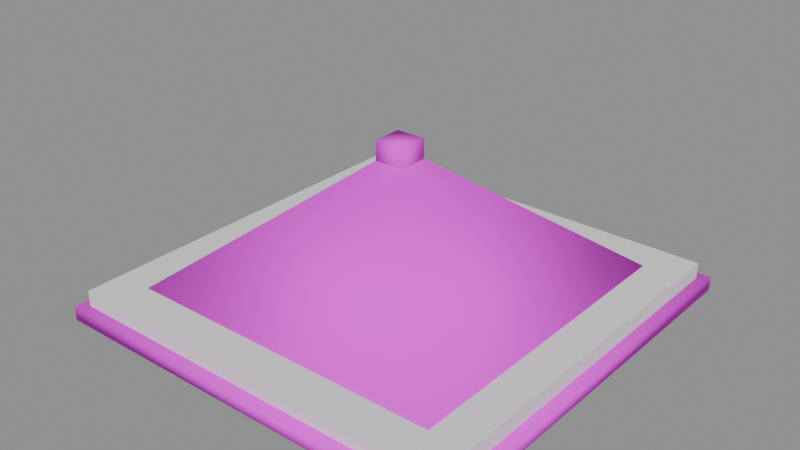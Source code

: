# Source: teto_madeira.blend  (saved by Blender 5.3.31; exported with 4.5.12 LTS)
import bpy
from mathutils import Matrix  # noqa: F401  (used for matrix-valued properties, if any)

bpy.ops.wm.read_factory_settings(use_empty=True)
scene = bpy.context.scene
scene.name = 'Scene'

# ---- images (referenced by path relative to the original .blend; pixels are not part of the script)
import os
ASSET_DIR = os.environ.get("B2B_ASSET_DIR", "")  # directory of the original .blend (textures are referenced by path, not embedded)
HERE = os.path.dirname(os.path.abspath(__file__))  # packed textures are extracted next to this script under _unpacked/

def load_image(name, relpath, width, height, colorspace="sRGB"):
    """Load a texture the original file referenced (path relative to the .blend, or extracted next to this script)."""
    p = next((c for c in (os.path.join(HERE, relpath), os.path.join(ASSET_DIR, relpath)) if relpath and os.path.exists(c)), "")
    if p:
        img = bpy.data.images.load(p, check_existing=True)
        img.name = name
    else:  # same state as the original file: an image datablock whose file is absent (Cycles renders it pink)
        img = bpy.data.images.new(name, width, height)
        img.source = "FILE"
        img.filepath = "//" + (relpath or name)
    img.colorspace_settings.name = colorspace
    return img
img_paleta_ventania_png = load_image('paleta_ventania.png', 'paleta_ventania.png', 1024, 1024, 'sRGB')

# ---- materials (node trees are filled in below, after node groups)
mat_m_paleta_ventania = bpy.data.materials.new('M_paleta_ventania')

# ---- material node trees
mat_m_paleta_ventania.use_nodes = True; mat_m_paleta_ventania.node_tree.nodes.clear()
_N = mat_m_paleta_ventania.node_tree.nodes; _L = mat_m_paleta_ventania.node_tree.links
n0 = _N.new('ShaderNodeBsdfPrincipled'); n0.name = 'Principled BSDF'; n0.location = (-200, 100)
n0.inputs[2].default_value = 1.0
n0.inputs[10].default_value = 0.005
n1 = _N.new('ShaderNodeOutputMaterial'); n1.name = 'Material Output'; n1.location = (200, 100)
n2 = _N.new('ShaderNodeTexImage'); n2.name = 'Image Texture'; n2.location = (0, 0)
n2.image = img_paleta_ventania_png
n2.interpolation = 'Closest'
_L.new(n0.outputs[0], n1.inputs[0])
_L.new(n2.outputs[0], n0.inputs[0])
n1.is_active_output = True

# ---- meshes
me_teto_madeira = bpy.data.meshes.new('teto_madeira')
me_teto_madeira.from_pydata([(-2.0, 2.0, -0.8), (2.0, 2.0, -0.8), (2.0, -2.0, -0.8), (-2.0, -2.0, -0.8), (0.0, 0.0, 0.8), (-2.1, -2.1, -0.8), (-2.1, -2.1, -0.66), (-2.1, 2.1, -0.8), (-2.1, 2.1, -0.66), (2.1, -2.1, -0.8), (2.1, -2.1, -0.66), (2.1, 2.1, -0.8), (2.1, 2.1, -0.66), (-0.15, -0.15, 0.625), (-0.15, -0.15, 0.875), (-0.15, 0.15, 0.625), (-0.15, 0.15, 0.875), (0.15, -0.15, 0.625), (0.15, -0.15, 0.875), (0.15, 0.15, 0.625), (0.15, 0.15, 0.875)], [], [(0, 4, 1), (1, 4, 2), (0, 1, 2, 3), (2, 4, 3), (3, 4, 0), (5, 6, 8, 7), (7, 8, 12, 11), (11, 12, 10, 9), (9, 10, 6, 5), (7, 11, 9, 5), (12, 8, 6, 10), (13, 14, 16, 15), (15, 16, 20, 19), (19, 20, 18, 17), (17, 18, 14, 13), (15, 19, 17, 13), (20, 16, 14, 18)])
me_teto_madeira.polygons.foreach_set('use_smooth', [True] * 17)
_k = set([(0, 1), (0, 3), (0, 4), (1, 2), (1, 4), (2, 3), (2, 4), (3, 4), (5, 6), (5, 7), (5, 9), (6, 8), (6, 10), (7, 8), (7, 11), (8, 12), (9, 10), (9, 11), (10, 12), (11, 12), (13, 14), (13, 15), (13, 17), (14, 16), (14, 18), (15, 16), (15, 19), (16, 20), (17, 18), (17, 19), (18, 20), (19, 20)])
me_teto_madeira.attributes.new('sharp_edge', 'BOOLEAN', 'EDGE').data.foreach_set('value', [ (min(e.vertices), max(e.vertices)) in _k for e in me_teto_madeira.edges])
_uv = me_teto_madeira.uv_layers.new(name='UVMap')
_uv.uv.foreach_set('vector', [0.1875, 0.9375, 0.1875, 0.9375, 0.1875, 0.9375, 0.1875, 0.9375, 0.1875, 0.9375, 0.1875, 0.9375, 0.1875, 0.9375, 0.1875, 0.9375, 0.1875, 0.9375, 0.1875, 0.9375, 0.1875, 0.9375, 0.1875, 0.9375, 0.1875, 0.9375, 0.1875, 0.9375, 0.1875, 0.9375, 0.1875, 0.9375, 0.3125, 0.9375, 0.3125, 0.9375, 0.3125, 0.9375, 0.3125, 0.9375, 0.3125, 0.9375, 0.3125, 0.9375, 0.3125, 0.9375, 0.3125, 0.9375, 0.3125, 0.9375, 0.3125, 0.9375, 0.3125, 0.9375, 0.3125, 0.9375, 0.3125, 0.9375, 0.3125, 0.9375, 0.3125, 0.9375, 0.3125, 0.9375, 0.3125, 0.9375, 0.3125, 0.9375, 0.3125, 0.9375, 0.3125, 0.9375, 0.3125, 0.9375, 0.3125, 0.9375, 0.3125, 0.9375, 0.3125, 0.9375, 0.3125, 0.9375, 0.3125, 0.9375, 0.3125, 0.9375, 0.3125, 0.9375, 0.3125, 0.9375, 0.3125, 0.9375, 0.3125, 0.9375, 0.3125, 0.9375, 0.3125, 0.9375, 0.3125, 0.9375, 0.3125, 0.9375, 0.3125, 0.9375, 0.3125, 0.9375, 0.3125, 0.9375, 0.3125, 0.9375, 0.3125, 0.9375, 0.3125, 0.9375, 0.3125, 0.9375, 0.3125, 0.9375, 0.3125, 0.9375, 0.3125, 0.9375, 0.3125, 0.9375, 0.3125, 0.9375, 0.3125, 0.9375])
me_teto_madeira.materials.append(mat_m_paleta_ventania)
me_teto_madeira.update()
me_cube_002 = bpy.data.meshes.new('Cube.002')
me_cube_002.from_pydata([(-2.0, -2.0, -0.15), (-2.0, -2.0, 0.15), (-2.0, 2.0, -0.15), (-2.0, 2.0, 0.15), (2.0, -2.0, -0.15), (2.0, -2.0, 0.15), (2.0, 2.0, -0.15), (2.0, 2.0, 0.15)], [], [(0, 1, 3, 2), (2, 3, 7, 6), (6, 7, 5, 4), (4, 5, 1, 0), (2, 6, 4, 0), (7, 3, 1, 5)])
_uv = me_cube_002.uv_layers.new(name='UVMap')
_uv.uv.foreach_set('vector', [0.375, 0.0, 0.625, 0.0, 0.625, 0.25, 0.375, 0.25, 0.375, 0.25, 0.625, 0.25, 0.625, 0.5, 0.375, 0.5, 0.375, 0.5, 0.625, 0.5, 0.625, 0.75, 0.375, 0.75, 0.375, 0.75, 0.625, 0.75, 0.625, 1.0, 0.375, 1.0, 0.125, 0.5, 0.375, 0.5, 0.375, 0.75, 0.125, 0.75, 0.625, 0.5, 0.875, 0.5, 0.875, 0.75, 0.625, 0.75])
me_cube_002.update()

# ---- objects
ob_teto_madeira = bpy.data.objects.new('teto_madeira', me_teto_madeira)
ob_teto_madeira_colonly = bpy.data.objects.new('teto_madeira-colonly', me_cube_002)

# ---- transforms, parenting, visibility, modifiers, constraints
ob_teto_madeira.location = (0.0, 0.0, 0.8)
ob_teto_madeira_colonly.location = (0.0, 0.0, 0.15)

# ---- collection membership
scene.collection.objects.link(ob_teto_madeira)
scene.collection.objects.link(ob_teto_madeira_colonly)

# ---- scene / render settings (as saved in the file)
scene.frame_start = 1; scene.frame_end = 250; scene.frame_set(1)
scene.render.engine = 'BLENDER_EEVEE_NEXT'
scene.render.fps = 30
scene.render.bake_bias = 0.0
scene.render.bake_samples = 0
scene.render.compositor_device = 'GPU'
scene.eevee.use_volume_custom_range = False
scene.eevee.fast_gi_thickness_near = 0.1
scene.eevee.fast_gi_thickness_far = 0.0
scene.eevee.ray_tracing_options.screen_trace_thickness = 0.1
bpy.context.view_layer.update()

# ---- added for rendering (the .blend has no active camera and no usable light): camera, sun + grey world if the file has none
cam_auto = bpy.data.cameras.new('AutoCamera')
cam_auto.lens = 50.0
cam_auto.sensor_width = 36.0
cam_auto.clip_end = 1000.0
ob_auto_camera = bpy.data.objects.new('AutoCamera', cam_auto)
scene.collection.objects.link(ob_auto_camera)
ob_auto_camera.location = (5.70989, -6.85187, 5.40541)
ob_auto_camera.rotation_euler = (1.09748, -7.21219e-08, 0.694738)
scene.camera = ob_auto_camera
light_auto_sun = bpy.data.lights.new('AutoSun', 'SUN')
light_auto_sun.energy = 3.0
light_auto_sun.angle = 0.0523599
ob_auto_sun = bpy.data.objects.new('AutoSun', light_auto_sun)
scene.collection.objects.link(ob_auto_sun)
ob_auto_sun.rotation_euler = (0.872665, 0.174533, 0.523599)
if scene.world is None:
    world_auto = bpy.data.worlds.new('AutoWorld')
    world_auto.color = (0.3, 0.3, 0.3)
    scene.world = world_auto
bpy.context.view_layer.update()
